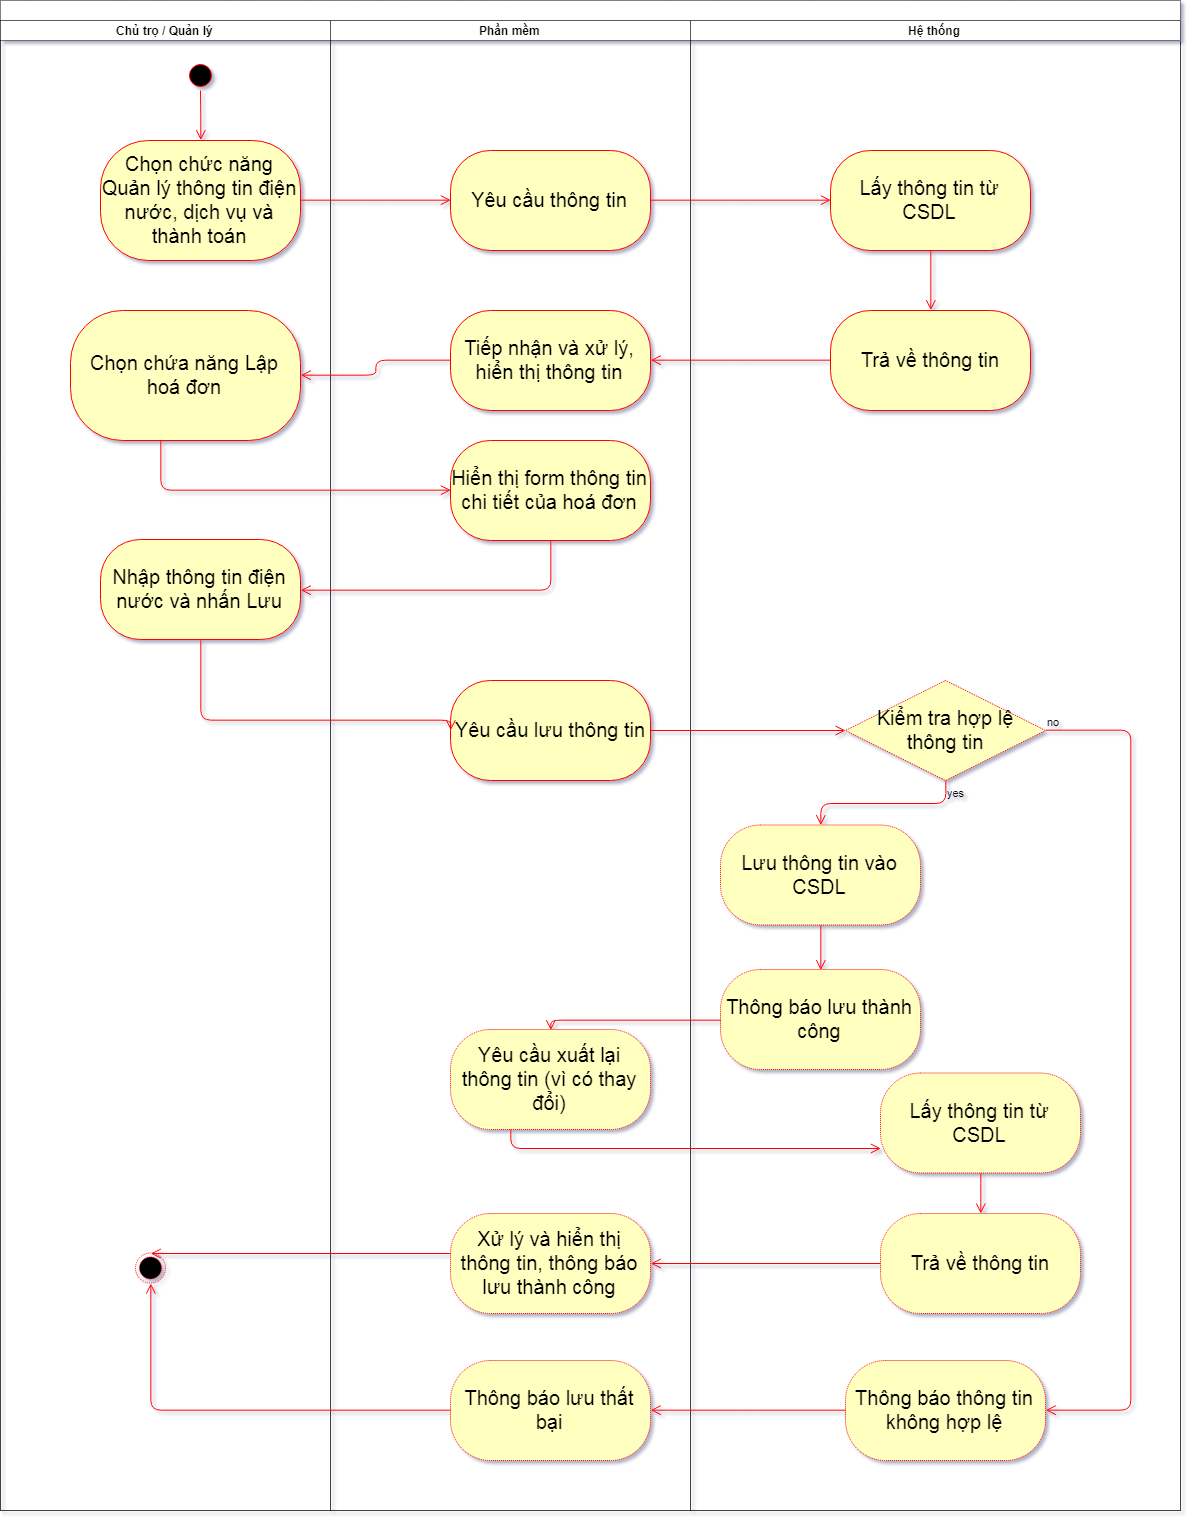

The diagram above was exported from draw.io. Its source (the exported page's mxGraphModel, read from the mxfile embedded in the PNG):
<mxGraphModel dx="1253" dy="902" grid="1" gridSize="10" guides="1" tooltips="1" connect="1" arrows="1" fold="1" page="1" pageScale="1" pageWidth="1600" pageHeight="900" math="0" shadow="1">
  <root>
    <mxCell id="0" />
    <mxCell id="1" parent="0" />
    <mxCell id="2" value="" style="swimlane;html=1;childLayout=stackLayout;resizeParent=1;resizeParentMax=0;startSize=20;dashed=1;dashPattern=1 1;" vertex="1" parent="1">
      <mxGeometry x="180" y="460" width="1180" height="1510" as="geometry" />
    </mxCell>
    <mxCell id="3" value="Chủ trọ / Quản lý" style="swimlane;html=1;startSize=20;dashed=1;dashPattern=1 1;" vertex="1" parent="2">
      <mxGeometry y="20" width="330" height="1490" as="geometry" />
    </mxCell>
    <mxCell id="4" value="" style="ellipse;html=1;shape=startState;fillColor=#000000;strokeColor=#ff0000;" vertex="1" parent="3">
      <mxGeometry x="185" y="40" width="30" height="30" as="geometry" />
    </mxCell>
    <mxCell id="5" value="" style="edgeStyle=orthogonalEdgeStyle;html=1;verticalAlign=bottom;endArrow=open;endSize=8;strokeColor=#ff0000;entryX=0.5;entryY=0;entryDx=0;entryDy=0;" edge="1" parent="3" source="4" target="6">
      <mxGeometry relative="1" as="geometry">
        <mxPoint x="160" y="130" as="targetPoint" />
      </mxGeometry>
    </mxCell>
    <mxCell id="6" value="Chọn chức năng Quản lý thông tin điện nước, dịch vụ và thành toán" style="rounded=1;whiteSpace=wrap;html=1;arcSize=40;fontColor=#000000;fillColor=#ffffc0;strokeColor=#ff0000;fontSize=20;" vertex="1" parent="3">
      <mxGeometry x="100" y="120" width="200" height="120" as="geometry" />
    </mxCell>
    <mxCell id="7" value="Chọn chứa năng Lập hoá đơn" style="rounded=1;whiteSpace=wrap;html=1;arcSize=40;fontColor=#000000;fillColor=#ffffc0;strokeColor=#ff0000;fontSize=20;" vertex="1" parent="3">
      <mxGeometry x="70" y="290" width="230" height="130" as="geometry" />
    </mxCell>
    <mxCell id="8" value="Nhập thông tin điện nước và nhấn Lưu" style="rounded=1;whiteSpace=wrap;html=1;arcSize=40;fontColor=#000000;fillColor=#ffffc0;strokeColor=#ff0000;fontSize=20;" vertex="1" parent="3">
      <mxGeometry x="100" y="519" width="200" height="100" as="geometry" />
    </mxCell>
    <mxCell id="9" value="" style="ellipse;html=1;shape=endState;fillColor=#000000;strokeColor=#ff0000;dashed=1;dashPattern=1 1;" vertex="1" parent="3">
      <mxGeometry x="135" y="1232.5" width="30" height="30" as="geometry" />
    </mxCell>
    <mxCell id="10" value="Phần mềm" style="swimlane;html=1;startSize=20;dashed=1;dashPattern=1 1;" vertex="1" parent="2">
      <mxGeometry x="330" y="20" width="360" height="1490" as="geometry" />
    </mxCell>
    <mxCell id="11" value="Yêu cầu thông tin" style="rounded=1;whiteSpace=wrap;html=1;arcSize=40;fontColor=#000000;fillColor=#ffffc0;strokeColor=#ff0000;fontSize=20;" vertex="1" parent="10">
      <mxGeometry x="120" y="130" width="200" height="100" as="geometry" />
    </mxCell>
    <mxCell id="12" value="Tiếp nhận và xử lý, hiển thị thông tin" style="rounded=1;whiteSpace=wrap;html=1;arcSize=40;fontColor=#000000;fillColor=#ffffc0;strokeColor=#ff0000;fontSize=20;" vertex="1" parent="10">
      <mxGeometry x="120" y="289.99999999999994" width="200" height="100" as="geometry" />
    </mxCell>
    <mxCell id="13" value="Hiển thị form thông tin chi tiết của hoá đơn" style="rounded=1;whiteSpace=wrap;html=1;arcSize=40;fontColor=#000000;fillColor=#ffffc0;strokeColor=#ff0000;fontSize=20;" vertex="1" parent="10">
      <mxGeometry x="120" y="420" width="200" height="100" as="geometry" />
    </mxCell>
    <mxCell id="14" value="Yêu cầu lưu thông tin" style="rounded=1;whiteSpace=wrap;html=1;arcSize=40;fontColor=#000000;fillColor=#ffffc0;strokeColor=#ff0000;fontSize=20;" vertex="1" parent="10">
      <mxGeometry x="120" y="660.0000000000002" width="200" height="100" as="geometry" />
    </mxCell>
    <mxCell id="15" value="Yêu cầu xuất lại thông tin (vì có thay đổi)" style="rounded=1;whiteSpace=wrap;html=1;arcSize=40;fontColor=#000000;fillColor=#ffffc0;strokeColor=#ff0000;dashed=1;dashPattern=1 1;fontSize=20;" vertex="1" parent="10">
      <mxGeometry x="120" y="1009" width="200" height="100" as="geometry" />
    </mxCell>
    <mxCell id="16" value="Xử lý và hiển thị thông tin, thông báo lưu thành công" style="rounded=1;whiteSpace=wrap;html=1;arcSize=40;fontColor=#000000;fillColor=#ffffc0;strokeColor=#ff0000;dashed=1;dashPattern=1 1;fontSize=20;" vertex="1" parent="10">
      <mxGeometry x="120" y="1193.0000000000002" width="200" height="100" as="geometry" />
    </mxCell>
    <mxCell id="17" value="Thông báo lưu thất bại" style="rounded=1;whiteSpace=wrap;html=1;arcSize=40;fontColor=#000000;fillColor=#ffffc0;strokeColor=#ff0000;dashed=1;dashPattern=1 1;fontSize=20;" vertex="1" parent="10">
      <mxGeometry x="120" y="1340" width="200" height="100" as="geometry" />
    </mxCell>
    <mxCell id="18" value="Hệ thống" style="swimlane;html=1;startSize=20;dashed=1;dashPattern=1 1;" vertex="1" parent="2">
      <mxGeometry x="690" y="20" width="490" height="1490" as="geometry" />
    </mxCell>
    <mxCell id="19" value="Lấy thông tin từ CSDL" style="rounded=1;whiteSpace=wrap;html=1;arcSize=40;fontColor=#000000;fillColor=#ffffc0;strokeColor=#ff0000;fontSize=20;" vertex="1" parent="18">
      <mxGeometry x="140" y="130" width="200" height="100" as="geometry" />
    </mxCell>
    <mxCell id="20" value="" style="edgeStyle=orthogonalEdgeStyle;html=1;verticalAlign=bottom;endArrow=open;endSize=8;strokeColor=#ff0000;entryX=0.5;entryY=0;entryDx=0;entryDy=0;" edge="1" parent="18" source="19" target="21">
      <mxGeometry relative="1" as="geometry">
        <mxPoint x="200" y="230" as="targetPoint" />
      </mxGeometry>
    </mxCell>
    <mxCell id="21" value="Trả về thông tin" style="rounded=1;whiteSpace=wrap;html=1;arcSize=40;fontColor=#000000;fillColor=#ffffc0;strokeColor=#ff0000;fontSize=20;" vertex="1" parent="18">
      <mxGeometry x="140" y="289.99999999999983" width="200" height="100" as="geometry" />
    </mxCell>
    <mxCell id="22" value="Lưu thông tin vào CSDL" style="rounded=1;whiteSpace=wrap;html=1;arcSize=40;fontColor=#000000;fillColor=#ffffc0;strokeColor=#ff0000;dashed=1;dashPattern=1 1;fontSize=20;" vertex="1" parent="18">
      <mxGeometry x="30" y="804.5" width="200" height="100" as="geometry" />
    </mxCell>
    <mxCell id="23" value="" style="edgeStyle=orthogonalEdgeStyle;html=1;verticalAlign=bottom;endArrow=open;endSize=8;strokeColor=#ff0000;entryX=0.5;entryY=0;entryDx=0;entryDy=0;" edge="1" parent="18" source="22" target="24">
      <mxGeometry relative="1" as="geometry">
        <mxPoint x="100" y="949" as="targetPoint" />
      </mxGeometry>
    </mxCell>
    <mxCell id="24" value="Thông báo lưu thành công" style="rounded=1;whiteSpace=wrap;html=1;arcSize=40;fontColor=#000000;fillColor=#ffffc0;strokeColor=#ff0000;dashed=1;dashPattern=1 1;fontSize=20;" vertex="1" parent="18">
      <mxGeometry x="30" y="949" width="200" height="100" as="geometry" />
    </mxCell>
    <mxCell id="25" value="Lấy thông tin từ CSDL" style="rounded=1;whiteSpace=wrap;html=1;arcSize=40;fontColor=#000000;fillColor=#ffffc0;strokeColor=#ff0000;dashed=1;dashPattern=1 1;fontSize=20;" vertex="1" parent="18">
      <mxGeometry x="190" y="1052.5" width="200" height="100" as="geometry" />
    </mxCell>
    <mxCell id="26" value="" style="edgeStyle=orthogonalEdgeStyle;html=1;verticalAlign=bottom;endArrow=open;endSize=8;strokeColor=#ff0000;entryX=0.5;entryY=0;entryDx=0;entryDy=0;" edge="1" parent="18" source="25" target="27">
      <mxGeometry relative="1" as="geometry">
        <mxPoint x="215" y="1159" as="targetPoint" />
      </mxGeometry>
    </mxCell>
    <mxCell id="27" value="Trả về thông tin" style="rounded=1;whiteSpace=wrap;html=1;arcSize=40;fontColor=#000000;fillColor=#ffffc0;strokeColor=#ff0000;dashed=1;dashPattern=1 1;fontSize=20;" vertex="1" parent="18">
      <mxGeometry x="190" y="1193" width="200" height="100" as="geometry" />
    </mxCell>
    <mxCell id="28" value="Kiểm tra hợp lệ &lt;br style=&quot;font-size: 20px;&quot;&gt;thông tin" style="rhombus;whiteSpace=wrap;html=1;fillColor=#ffffc0;strokeColor=#ff0000;dashed=1;dashPattern=1 1;fontSize=20;" vertex="1" parent="18">
      <mxGeometry x="155" y="660" width="200" height="100" as="geometry" />
    </mxCell>
    <mxCell id="29" value="no" style="edgeStyle=orthogonalEdgeStyle;html=1;align=left;verticalAlign=bottom;endArrow=open;endSize=8;strokeColor=#ff0000;entryX=1;entryY=0.5;entryDx=0;entryDy=0;exitX=1;exitY=0.5;exitDx=0;exitDy=0;labelBackgroundColor=none;" edge="1" parent="18" source="28" target="31">
      <mxGeometry x="-1" relative="1" as="geometry">
        <mxPoint x="370" y="1259" as="targetPoint" />
        <Array as="points">
          <mxPoint x="440" y="710" />
          <mxPoint x="440" y="1390" />
        </Array>
      </mxGeometry>
    </mxCell>
    <mxCell id="30" value="yes" style="edgeStyle=orthogonalEdgeStyle;html=1;align=left;verticalAlign=top;endArrow=open;endSize=8;strokeColor=#ff0000;entryX=0.5;entryY=0;entryDx=0;entryDy=0;labelBackgroundColor=none;" edge="1" parent="18" source="28" target="22">
      <mxGeometry x="-1" relative="1" as="geometry">
        <mxPoint x="255" y="909" as="targetPoint" />
      </mxGeometry>
    </mxCell>
    <mxCell id="31" value="Thông báo thông tin không hợp lệ" style="rounded=1;whiteSpace=wrap;html=1;arcSize=40;fontColor=#000000;fillColor=#ffffc0;strokeColor=#ff0000;dashed=1;dashPattern=1 1;fontSize=20;" vertex="1" parent="18">
      <mxGeometry x="155" y="1340" width="200" height="100" as="geometry" />
    </mxCell>
    <mxCell id="32" value="" style="edgeStyle=orthogonalEdgeStyle;html=1;verticalAlign=bottom;endArrow=open;endSize=8;strokeColor=#ff0000;entryX=0;entryY=0.5;entryDx=0;entryDy=0;" edge="1" parent="2" source="6" target="11">
      <mxGeometry relative="1" as="geometry">
        <mxPoint x="450" y="190" as="targetPoint" />
      </mxGeometry>
    </mxCell>
    <mxCell id="33" value="" style="edgeStyle=orthogonalEdgeStyle;html=1;verticalAlign=bottom;endArrow=open;endSize=8;strokeColor=#ff0000;entryX=0;entryY=0.5;entryDx=0;entryDy=0;" edge="1" parent="2" source="11" target="19">
      <mxGeometry relative="1" as="geometry">
        <mxPoint x="510" y="260" as="targetPoint" />
      </mxGeometry>
    </mxCell>
    <mxCell id="34" value="" style="edgeStyle=orthogonalEdgeStyle;html=1;verticalAlign=bottom;endArrow=open;endSize=8;strokeColor=#ff0000;entryX=1;entryY=0.5;entryDx=0;entryDy=0;" edge="1" parent="2" source="21" target="12">
      <mxGeometry relative="1" as="geometry">
        <mxPoint x="890" y="350" as="targetPoint" />
      </mxGeometry>
    </mxCell>
    <mxCell id="35" value="" style="edgeStyle=orthogonalEdgeStyle;html=1;verticalAlign=bottom;endArrow=open;endSize=8;strokeColor=#ff0000;entryX=1;entryY=0.5;entryDx=0;entryDy=0;" edge="1" parent="2" source="12" target="7">
      <mxGeometry relative="1" as="geometry">
        <mxPoint x="510" y="416" as="targetPoint" />
      </mxGeometry>
    </mxCell>
    <mxCell id="36" value="" style="edgeStyle=orthogonalEdgeStyle;html=1;verticalAlign=bottom;endArrow=open;endSize=8;strokeColor=#ff0000;entryX=0;entryY=0.5;entryDx=0;entryDy=0;" edge="1" parent="2" source="7" target="13">
      <mxGeometry relative="1" as="geometry">
        <mxPoint x="160" y="480" as="targetPoint" />
        <Array as="points">
          <mxPoint x="160" y="490" />
        </Array>
      </mxGeometry>
    </mxCell>
    <mxCell id="37" value="" style="edgeStyle=orthogonalEdgeStyle;html=1;verticalAlign=bottom;endArrow=open;endSize=8;strokeColor=#ff0000;entryX=1;entryY=0.5;entryDx=0;entryDy=0;exitX=0.5;exitY=1;exitDx=0;exitDy=0;" edge="1" parent="2" source="13" target="8">
      <mxGeometry relative="1" as="geometry">
        <mxPoint x="510" y="609" as="targetPoint" />
        <mxPoint x="509.5" y="549" as="sourcePoint" />
        <Array as="points">
          <mxPoint x="550" y="589" />
        </Array>
      </mxGeometry>
    </mxCell>
    <mxCell id="38" value="" style="edgeStyle=orthogonalEdgeStyle;html=1;verticalAlign=bottom;endArrow=open;endSize=8;strokeColor=#ff0000;exitX=0.5;exitY=1;exitDx=0;exitDy=0;entryX=0;entryY=0.5;entryDx=0;entryDy=0;" edge="1" parent="2" source="8" target="14">
      <mxGeometry relative="1" as="geometry">
        <mxPoint x="460" y="719" as="targetPoint" />
        <Array as="points">
          <mxPoint x="200" y="719" />
        </Array>
      </mxGeometry>
    </mxCell>
    <mxCell id="39" value="" style="edgeStyle=orthogonalEdgeStyle;html=1;verticalAlign=bottom;endArrow=open;endSize=8;strokeColor=#ff0000;" edge="1" parent="2" source="14" target="28">
      <mxGeometry relative="1" as="geometry">
        <mxPoint x="850" y="699" as="targetPoint" />
      </mxGeometry>
    </mxCell>
    <mxCell id="40" value="" style="edgeStyle=orthogonalEdgeStyle;html=1;verticalAlign=bottom;endArrow=open;endSize=8;strokeColor=#ff0000;entryX=0.5;entryY=0;entryDx=0;entryDy=0;exitX=0;exitY=0.5;exitDx=0;exitDy=0;" edge="1" parent="2" source="24" target="15">
      <mxGeometry relative="1" as="geometry">
        <mxPoint x="780" y="1069" as="targetPoint" />
        <Array as="points">
          <mxPoint x="550" y="1019" />
        </Array>
      </mxGeometry>
    </mxCell>
    <mxCell id="41" value="" style="edgeStyle=orthogonalEdgeStyle;html=1;verticalAlign=bottom;endArrow=open;endSize=8;strokeColor=#ff0000;entryX=0;entryY=0.75;entryDx=0;entryDy=0;" edge="1" parent="2" source="15" target="25">
      <mxGeometry relative="1" as="geometry">
        <mxPoint x="510" y="1129" as="targetPoint" />
        <Array as="points">
          <mxPoint x="510" y="1109" />
        </Array>
      </mxGeometry>
    </mxCell>
    <mxCell id="42" value="" style="edgeStyle=orthogonalEdgeStyle;html=1;verticalAlign=bottom;endArrow=open;endSize=8;strokeColor=#ff0000;entryX=0.5;entryY=0;entryDx=0;entryDy=0;" edge="1" parent="2" source="16" target="9">
      <mxGeometry relative="1" as="geometry">
        <mxPoint x="90" y="1169" as="targetPoint" />
        <Array as="points">
          <mxPoint x="460" y="1253" />
          <mxPoint x="460" y="1253" />
        </Array>
      </mxGeometry>
    </mxCell>
    <mxCell id="43" value="" style="edgeStyle=orthogonalEdgeStyle;html=1;verticalAlign=bottom;endArrow=open;endSize=8;strokeColor=#ff0000;entryX=1;entryY=0.5;entryDx=0;entryDy=0;" edge="1" parent="2" source="27" target="16">
      <mxGeometry relative="1" as="geometry">
        <mxPoint x="905" y="1279" as="targetPoint" />
      </mxGeometry>
    </mxCell>
    <mxCell id="44" value="" style="edgeStyle=orthogonalEdgeStyle;html=1;verticalAlign=bottom;endArrow=open;endSize=8;strokeColor=#ff0000;entryX=0.5;entryY=1;entryDx=0;entryDy=0;" edge="1" parent="2" source="17" target="9">
      <mxGeometry relative="1" as="geometry">
        <mxPoint x="510" y="1389" as="targetPoint" />
      </mxGeometry>
    </mxCell>
    <mxCell id="45" value="" style="edgeStyle=orthogonalEdgeStyle;html=1;verticalAlign=bottom;endArrow=open;endSize=8;strokeColor=#ff0000;entryX=1;entryY=0.5;entryDx=0;entryDy=0;" edge="1" parent="2" source="31" target="17">
      <mxGeometry relative="1" as="geometry">
        <mxPoint x="905" y="1379" as="targetPoint" />
      </mxGeometry>
    </mxCell>
  </root>
</mxGraphModel>